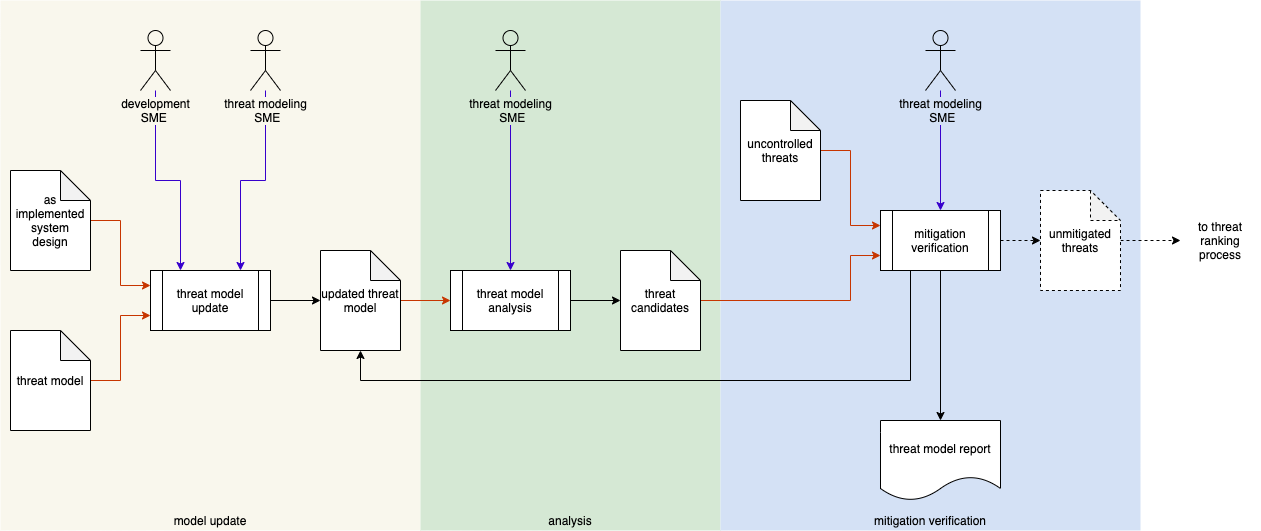

The diagram above was exported from draw.io. Its source (the exported page's mxGraphModel, read from the mxfile embedded in the PNG):
<mxGraphModel dx="2411" dy="870" grid="1" gridSize="10" guides="1" tooltips="1" connect="1" arrows="1" fold="1" page="1" pageScale="1" pageWidth="1100" pageHeight="850" math="0" shadow="0">
  <root>
    <mxCell id="0" />
    <mxCell id="1" parent="0" />
    <mxCell id="2" value="" style="rounded=0;whiteSpace=wrap;html=1;fillColor=#f9f7ed;strokeColor=none;" vertex="1" parent="1">
      <mxGeometry x="-1050" y="80" width="420" height="530" as="geometry" />
    </mxCell>
    <mxCell id="3" value="" style="rounded=0;whiteSpace=wrap;html=1;strokeColor=none;fillColor=#D5E8D4;" vertex="1" parent="1">
      <mxGeometry x="-630" y="80" width="300" height="530" as="geometry" />
    </mxCell>
    <mxCell id="4" value="" style="rounded=0;whiteSpace=wrap;html=1;strokeColor=none;fillColor=#D4E1F5;" vertex="1" parent="1">
      <mxGeometry x="-330" y="80" width="420" height="530" as="geometry" />
    </mxCell>
    <mxCell id="5" value="threat model report" style="shape=document;whiteSpace=wrap;html=1;boundedLbl=1;" vertex="1" parent="1">
      <mxGeometry x="-170" y="500" width="120" height="80" as="geometry" />
    </mxCell>
    <mxCell id="6" style="edgeStyle=orthogonalEdgeStyle;rounded=0;orthogonalLoop=1;jettySize=auto;html=1;entryX=0;entryY=0.5;entryDx=0;entryDy=0;entryPerimeter=0;" edge="1" source="7" target="15" parent="1">
      <mxGeometry relative="1" as="geometry" />
    </mxCell>
    <mxCell id="7" value="threat model analysis" style="shape=process;whiteSpace=wrap;html=1;backgroundOutline=1;" vertex="1" parent="1">
      <mxGeometry x="-600" y="350" width="120" height="60" as="geometry" />
    </mxCell>
    <mxCell id="8" style="edgeStyle=orthogonalEdgeStyle;rounded=0;orthogonalLoop=1;jettySize=auto;html=1;entryX=0.75;entryY=0;entryDx=0;entryDy=0;fillColor=#6a00ff;strokeColor=#3700CC;" edge="1" source="31" target="23" parent="1">
      <mxGeometry relative="1" as="geometry" />
    </mxCell>
    <mxCell id="9" style="edgeStyle=orthogonalEdgeStyle;rounded=0;orthogonalLoop=1;jettySize=auto;html=1;entryX=0.5;entryY=0;entryDx=0;entryDy=0;fillColor=#6a00ff;strokeColor=#3700CC;" edge="1" source="29" target="19" parent="1">
      <mxGeometry relative="1" as="geometry">
        <mxPoint x="-165" y="-80" as="sourcePoint" />
        <Array as="points">
          <mxPoint x="-110" y="200" />
          <mxPoint x="-110" y="200" />
        </Array>
      </mxGeometry>
    </mxCell>
    <mxCell id="10" style="edgeStyle=orthogonalEdgeStyle;rounded=0;orthogonalLoop=1;jettySize=auto;html=1;entryX=0.5;entryY=0;entryDx=0;entryDy=0;fillColor=#6a00ff;strokeColor=#3700CC;" edge="1" source="30" target="7" parent="1">
      <mxGeometry relative="1" as="geometry" />
    </mxCell>
    <mxCell id="11" style="edgeStyle=orthogonalEdgeStyle;rounded=0;orthogonalLoop=1;jettySize=auto;html=1;entryX=0.25;entryY=0;entryDx=0;entryDy=0;fillColor=#6a00ff;strokeColor=#3700CC;" edge="1" source="32" target="23" parent="1">
      <mxGeometry relative="1" as="geometry" />
    </mxCell>
    <mxCell id="12" style="edgeStyle=orthogonalEdgeStyle;rounded=0;orthogonalLoop=1;jettySize=auto;html=1;entryX=0;entryY=0.5;entryDx=0;entryDy=0;fillColor=#fa6800;strokeColor=#C73500;" edge="1" source="13" target="7" parent="1">
      <mxGeometry relative="1" as="geometry" />
    </mxCell>
    <mxCell id="13" value="updated threat model" style="shape=note;whiteSpace=wrap;html=1;backgroundOutline=1;darkOpacity=0.05;" vertex="1" parent="1">
      <mxGeometry x="-730" y="330" width="80" height="100" as="geometry" />
    </mxCell>
    <mxCell id="14" style="edgeStyle=orthogonalEdgeStyle;rounded=0;orthogonalLoop=1;jettySize=auto;html=1;entryX=0;entryY=0.75;entryDx=0;entryDy=0;fillColor=#fa6800;strokeColor=#C73500;" edge="1" source="15" target="19" parent="1">
      <mxGeometry relative="1" as="geometry">
        <Array as="points">
          <mxPoint x="-200" y="380" />
          <mxPoint x="-200" y="335" />
        </Array>
      </mxGeometry>
    </mxCell>
    <mxCell id="15" value="threat candidates" style="shape=note;whiteSpace=wrap;html=1;backgroundOutline=1;darkOpacity=0.05;" vertex="1" parent="1">
      <mxGeometry x="-430" y="330" width="80" height="100" as="geometry" />
    </mxCell>
    <mxCell id="16" style="edgeStyle=orthogonalEdgeStyle;rounded=0;orthogonalLoop=1;jettySize=auto;html=1;entryX=0;entryY=0.5;entryDx=0;entryDy=0;entryPerimeter=0;dashed=1;" edge="1" source="19" target="21" parent="1">
      <mxGeometry relative="1" as="geometry" />
    </mxCell>
    <mxCell id="17" style="edgeStyle=orthogonalEdgeStyle;rounded=0;orthogonalLoop=1;jettySize=auto;html=1;entryX=0.5;entryY=0;entryDx=0;entryDy=0;exitX=0.5;exitY=1;exitDx=0;exitDy=0;" edge="1" source="19" target="5" parent="1">
      <mxGeometry relative="1" as="geometry" />
    </mxCell>
    <mxCell id="18" style="edgeStyle=orthogonalEdgeStyle;rounded=0;orthogonalLoop=1;jettySize=auto;html=1;exitX=0.25;exitY=1;exitDx=0;exitDy=0;entryX=0.5;entryY=1;entryDx=0;entryDy=0;entryPerimeter=0;strokeWidth=1;" edge="1" source="19" target="13" parent="1">
      <mxGeometry relative="1" as="geometry">
        <mxPoint x="-720" y="640" as="targetPoint" />
        <Array as="points">
          <mxPoint x="-140" y="460" />
          <mxPoint x="-690" y="460" />
        </Array>
      </mxGeometry>
    </mxCell>
    <mxCell id="19" value="mitigation verification" style="shape=process;whiteSpace=wrap;html=1;backgroundOutline=1;" vertex="1" parent="1">
      <mxGeometry x="-170" y="290" width="120" height="60" as="geometry" />
    </mxCell>
    <mxCell id="20" style="edgeStyle=orthogonalEdgeStyle;rounded=0;orthogonalLoop=1;jettySize=auto;html=1;entryX=0;entryY=0.5;entryDx=0;entryDy=0;dashed=1;" edge="1" source="21" target="37" parent="1">
      <mxGeometry relative="1" as="geometry" />
    </mxCell>
    <mxCell id="21" value="unmitigated threats" style="shape=note;whiteSpace=wrap;html=1;backgroundOutline=1;darkOpacity=0.05;dashed=1;" vertex="1" parent="1">
      <mxGeometry x="-10" y="270" width="80" height="100" as="geometry" />
    </mxCell>
    <mxCell id="22" style="edgeStyle=orthogonalEdgeStyle;rounded=0;orthogonalLoop=1;jettySize=auto;html=1;entryX=0;entryY=0.5;entryDx=0;entryDy=0;entryPerimeter=0;" edge="1" source="23" target="13" parent="1">
      <mxGeometry relative="1" as="geometry" />
    </mxCell>
    <mxCell id="23" value="threat model update" style="shape=process;whiteSpace=wrap;html=1;backgroundOutline=1;" vertex="1" parent="1">
      <mxGeometry x="-900" y="350" width="120" height="60" as="geometry" />
    </mxCell>
    <mxCell id="24" value="model update" style="text;html=1;strokeColor=none;fillColor=none;align=center;verticalAlign=middle;whiteSpace=wrap;rounded=0;" vertex="1" parent="1">
      <mxGeometry x="-1050" y="590" width="420" height="20" as="geometry" />
    </mxCell>
    <mxCell id="25" value="analysis" style="text;html=1;strokeColor=none;fillColor=none;align=center;verticalAlign=middle;whiteSpace=wrap;rounded=0;" vertex="1" parent="1">
      <mxGeometry x="-630" y="590" width="300" height="20" as="geometry" />
    </mxCell>
    <mxCell id="26" value="mitigation verification" style="text;html=1;strokeColor=none;fillColor=none;align=center;verticalAlign=middle;whiteSpace=wrap;rounded=0;" vertex="1" parent="1">
      <mxGeometry x="-330" y="590" width="420" height="20" as="geometry" />
    </mxCell>
    <mxCell id="27" style="edgeStyle=orthogonalEdgeStyle;rounded=0;orthogonalLoop=1;jettySize=auto;html=1;fillColor=#fa6800;entryX=0;entryY=0.25;entryDx=0;entryDy=0;strokeColor=#C73500;" edge="1" source="28" target="23" parent="1">
      <mxGeometry relative="1" as="geometry">
        <mxPoint x="-900" y="380" as="targetPoint" />
      </mxGeometry>
    </mxCell>
    <mxCell id="28" value="as implemented system&lt;br&gt;design" style="shape=note;whiteSpace=wrap;html=1;backgroundOutline=1;darkOpacity=0.05;" vertex="1" parent="1">
      <mxGeometry x="-1040" y="250" width="80" height="100" as="geometry" />
    </mxCell>
    <mxCell id="29" value="&lt;span style=&quot;background-color: rgb(212 , 225 , 245)&quot;&gt;threat modeling&lt;br&gt;&amp;nbsp; &amp;nbsp; &amp;nbsp; &amp;nbsp; &amp;nbsp;SME&amp;nbsp; &amp;nbsp; &amp;nbsp; &amp;nbsp;&amp;nbsp;&lt;/span&gt;" style="shape=umlActor;verticalLabelPosition=bottom;labelBackgroundColor=#ffffff;verticalAlign=top;html=1;outlineConnect=0;fillColor=#D4E1F5;" vertex="1" parent="1">
      <mxGeometry x="-125" y="110" width="30" height="60" as="geometry" />
    </mxCell>
    <mxCell id="30" value="&lt;span style=&quot;background-color: rgb(213 , 232 , 212)&quot;&gt;threat modeling&lt;br&gt;&amp;nbsp; &amp;nbsp; &amp;nbsp; &amp;nbsp; &amp;nbsp;SME&amp;nbsp; &amp;nbsp; &amp;nbsp; &amp;nbsp;&amp;nbsp;&lt;/span&gt;" style="shape=umlActor;verticalLabelPosition=bottom;labelBackgroundColor=#ffffff;verticalAlign=top;html=1;outlineConnect=0;fillColor=#D5E8D4;" vertex="1" parent="1">
      <mxGeometry x="-555" y="110" width="30" height="60" as="geometry" />
    </mxCell>
    <mxCell id="31" value="&lt;span style=&quot;background-color: rgb(249 , 247 , 237)&quot;&gt;threat modeling&lt;br&gt;&amp;nbsp; &amp;nbsp; &amp;nbsp; &amp;nbsp; &amp;nbsp;SME&amp;nbsp; &amp;nbsp; &amp;nbsp; &amp;nbsp;&amp;nbsp;&lt;/span&gt;" style="shape=umlActor;verticalLabelPosition=bottom;labelBackgroundColor=#ffffff;verticalAlign=top;html=1;outlineConnect=0;fillColor=#F9F7ED;" vertex="1" parent="1">
      <mxGeometry x="-800" y="110" width="30" height="60" as="geometry" />
    </mxCell>
    <mxCell id="32" value="&lt;span style=&quot;background-color: rgb(249 , 247 , 237)&quot;&gt;development&lt;br&gt;&amp;nbsp; &amp;nbsp; &amp;nbsp; SME&amp;nbsp; &amp;nbsp; &amp;nbsp; &amp;nbsp;&lt;/span&gt;" style="shape=umlActor;verticalLabelPosition=bottom;labelBackgroundColor=#ffffff;verticalAlign=top;html=1;outlineConnect=0;fillColor=#F9F7ED;" vertex="1" parent="1">
      <mxGeometry x="-910" y="110" width="30" height="60" as="geometry" />
    </mxCell>
    <mxCell id="33" style="edgeStyle=orthogonalEdgeStyle;rounded=0;orthogonalLoop=1;jettySize=auto;html=1;entryX=0;entryY=0.75;entryDx=0;entryDy=0;strokeColor=#C73500;" edge="1" source="34" target="23" parent="1">
      <mxGeometry relative="1" as="geometry" />
    </mxCell>
    <mxCell id="34" value="threat model" style="shape=note;whiteSpace=wrap;html=1;backgroundOutline=1;darkOpacity=0.05;" vertex="1" parent="1">
      <mxGeometry x="-1040" y="410" width="80" height="100" as="geometry" />
    </mxCell>
    <mxCell id="35" style="edgeStyle=orthogonalEdgeStyle;rounded=0;orthogonalLoop=1;jettySize=auto;html=1;entryX=0;entryY=0.25;entryDx=0;entryDy=0;strokeColor=#C73500;" edge="1" source="36" target="19" parent="1">
      <mxGeometry relative="1" as="geometry" />
    </mxCell>
    <mxCell id="36" value="uncontrolled threats" style="shape=note;whiteSpace=wrap;html=1;backgroundOutline=1;darkOpacity=0.05;" vertex="1" parent="1">
      <mxGeometry x="-310" y="180" width="80" height="100" as="geometry" />
    </mxCell>
    <mxCell id="37" value="to threat ranking process" style="text;html=1;strokeColor=none;fillColor=none;align=center;verticalAlign=middle;whiteSpace=wrap;rounded=0;" vertex="1" parent="1">
      <mxGeometry x="130" y="280" width="80" height="80" as="geometry" />
    </mxCell>
  </root>
</mxGraphModel>